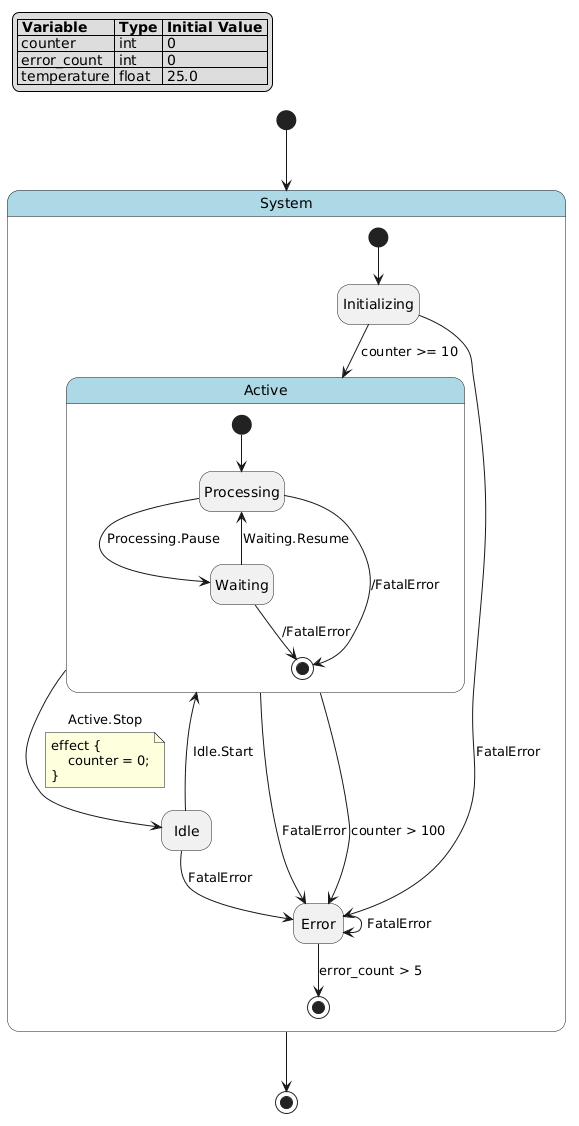

The diagram above was rendered by PlantUML. Its source (embedded in the PNG):
@startuml
hide empty description

skinparam state {
  BackgroundColor<<pseudo>> LightGray
  BackgroundColor<<composite>> LightBlue
  BorderColor<<pseudo>> Gray
  FontStyle<<pseudo>> italic
}

legend top left
|= Variable |= Type |= Initial Value |
| counter | int | 0 |
| error_count | int | 0 |
| temperature | float | 25.0 |
endlegend

state "System" as system <<composite>> {
    state "Initializing" as system__initializing
    state "Active" as system__active <<composite>> {
        state "Processing" as system__active__processing
        state "Waiting" as system__active__waiting
        system__active__processing --> [*] : /FatalError
        system__active__waiting --> [*] : /FatalError
        [*] --> system__active__processing
        system__active__processing --> system__active__waiting : Processing.Pause
        system__active__waiting --> system__active__processing : Waiting.Resume
    }
    state "Idle" as system__idle
    state "Error" as system__error
    system__initializing --> system__error : FatalError
    system__active --> system__error : FatalError
    system__idle --> system__error : FatalError
    system__error --> system__error : FatalError
    [*] --> system__initializing
    system__initializing --> system__active : counter >= 10
    system__active --> system__idle : Active.Stop
    note on link
    effect {
        counter = 0;
    }
    end note
    system__idle --> system__active : Idle.Start
    system__active --> system__error : counter > 100
    system__error --> [*] : error_count > 5
}
[*] --> system
system --> [*]
@enduml